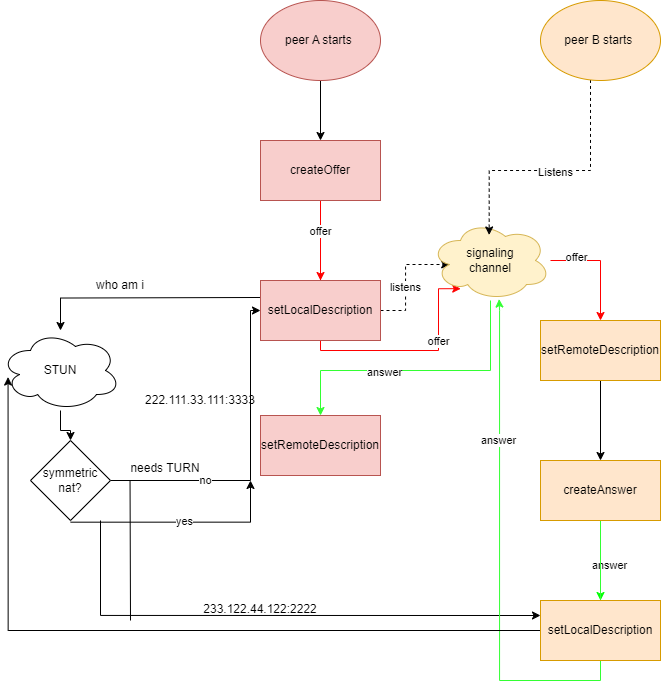

The diagram above was exported from draw.io. Its source (the exported page's mxGraphModel, read from the mxfile embedded in the PNG):
<mxGraphModel dx="1122" dy="844" grid="1" gridSize="10" guides="1" tooltips="1" connect="1" arrows="1" fold="1" page="1" pageScale="1" pageWidth="827" pageHeight="1169" math="0" shadow="0">
  <root>
    <mxCell id="0" />
    <mxCell id="1" parent="0" />
    <mxCell id="SdXBJiz5udGQ4mTzUqwV-5" value="" style="edgeStyle=orthogonalEdgeStyle;rounded=0;orthogonalLoop=1;jettySize=auto;html=1;strokeColor=#ff0000;" edge="1" parent="1" source="SdXBJiz5udGQ4mTzUqwV-1" target="SdXBJiz5udGQ4mTzUqwV-4">
      <mxGeometry relative="1" as="geometry" />
    </mxCell>
    <mxCell id="SdXBJiz5udGQ4mTzUqwV-41" style="edgeStyle=orthogonalEdgeStyle;rounded=0;orthogonalLoop=1;jettySize=auto;html=1;entryX=0.252;entryY=0.852;entryDx=0;entryDy=0;entryPerimeter=0;strokeColor=#ff0000;" edge="1" parent="1" source="SdXBJiz5udGQ4mTzUqwV-1" target="SdXBJiz5udGQ4mTzUqwV-21">
      <mxGeometry relative="1" as="geometry">
        <Array as="points">
          <mxPoint x="410" y="550" />
          <mxPoint x="528" y="550" />
          <mxPoint x="528" y="488" />
        </Array>
      </mxGeometry>
    </mxCell>
    <mxCell id="SdXBJiz5udGQ4mTzUqwV-45" value="offer" style="edgeLabel;html=1;align=center;verticalAlign=middle;resizable=0;points=[];" vertex="1" connectable="0" parent="SdXBJiz5udGQ4mTzUqwV-41">
      <mxGeometry x="-0.8256" y="-1" relative="1" as="geometry">
        <mxPoint as="offset" />
      </mxGeometry>
    </mxCell>
    <mxCell id="SdXBJiz5udGQ4mTzUqwV-54" value="offer" style="edgeLabel;html=1;align=center;verticalAlign=middle;resizable=0;points=[];" vertex="1" connectable="0" parent="SdXBJiz5udGQ4mTzUqwV-41">
      <mxGeometry x="0.5782" y="1" relative="1" as="geometry">
        <mxPoint as="offset" />
      </mxGeometry>
    </mxCell>
    <mxCell id="SdXBJiz5udGQ4mTzUqwV-1" value="createOffer" style="rounded=0;whiteSpace=wrap;html=1;fillColor=#f8cecc;strokeColor=#b85450;" vertex="1" parent="1">
      <mxGeometry x="350" y="340" width="120" height="60" as="geometry" />
    </mxCell>
    <mxCell id="SdXBJiz5udGQ4mTzUqwV-3" value="" style="edgeStyle=orthogonalEdgeStyle;rounded=0;orthogonalLoop=1;jettySize=auto;html=1;" edge="1" parent="1" source="SdXBJiz5udGQ4mTzUqwV-2" target="SdXBJiz5udGQ4mTzUqwV-1">
      <mxGeometry relative="1" as="geometry" />
    </mxCell>
    <mxCell id="SdXBJiz5udGQ4mTzUqwV-2" value="peer A starts&amp;nbsp;" style="ellipse;whiteSpace=wrap;html=1;fillColor=#f8cecc;strokeColor=#b85450;" vertex="1" parent="1">
      <mxGeometry x="350" y="200" width="120" height="80" as="geometry" />
    </mxCell>
    <mxCell id="SdXBJiz5udGQ4mTzUqwV-7" style="edgeStyle=orthogonalEdgeStyle;rounded=0;orthogonalLoop=1;jettySize=auto;html=1;" edge="1" parent="1" target="SdXBJiz5udGQ4mTzUqwV-6">
      <mxGeometry relative="1" as="geometry">
        <mxPoint x="359.96" y="496.96" as="sourcePoint" />
        <mxPoint x="209.99999999999997" y="530" as="targetPoint" />
      </mxGeometry>
    </mxCell>
    <mxCell id="SdXBJiz5udGQ4mTzUqwV-46" style="edgeStyle=orthogonalEdgeStyle;rounded=0;orthogonalLoop=1;jettySize=auto;html=1;entryX=0.16;entryY=0.55;entryDx=0;entryDy=0;entryPerimeter=0;dashed=1;" edge="1" parent="1" source="SdXBJiz5udGQ4mTzUqwV-4" target="SdXBJiz5udGQ4mTzUqwV-21">
      <mxGeometry relative="1" as="geometry" />
    </mxCell>
    <mxCell id="SdXBJiz5udGQ4mTzUqwV-47" value="listens" style="edgeLabel;html=1;align=center;verticalAlign=middle;resizable=0;points=[];" vertex="1" connectable="0" parent="SdXBJiz5udGQ4mTzUqwV-46">
      <mxGeometry x="-0.1525" y="1" relative="1" as="geometry">
        <mxPoint as="offset" />
      </mxGeometry>
    </mxCell>
    <mxCell id="SdXBJiz5udGQ4mTzUqwV-4" value="setLocalDescription" style="rounded=0;whiteSpace=wrap;html=1;fillColor=#f8cecc;strokeColor=#b85450;" vertex="1" parent="1">
      <mxGeometry x="350" y="480" width="120" height="60" as="geometry" />
    </mxCell>
    <mxCell id="SdXBJiz5udGQ4mTzUqwV-15" value="" style="edgeStyle=orthogonalEdgeStyle;rounded=0;orthogonalLoop=1;jettySize=auto;html=1;" edge="1" parent="1" source="SdXBJiz5udGQ4mTzUqwV-6" target="SdXBJiz5udGQ4mTzUqwV-13">
      <mxGeometry relative="1" as="geometry" />
    </mxCell>
    <mxCell id="SdXBJiz5udGQ4mTzUqwV-6" value="STUN" style="ellipse;shape=cloud;whiteSpace=wrap;html=1;" vertex="1" parent="1">
      <mxGeometry x="90" y="530" width="120" height="80" as="geometry" />
    </mxCell>
    <mxCell id="SdXBJiz5udGQ4mTzUqwV-9" value="who am i" style="text;html=1;strokeColor=none;fillColor=none;align=center;verticalAlign=middle;whiteSpace=wrap;rounded=0;" vertex="1" parent="1">
      <mxGeometry x="180" y="470" width="60" height="30" as="geometry" />
    </mxCell>
    <mxCell id="SdXBJiz5udGQ4mTzUqwV-10" value="222.111.33.111:3333" style="text;html=1;strokeColor=none;fillColor=none;align=center;verticalAlign=middle;whiteSpace=wrap;rounded=0;" vertex="1" parent="1">
      <mxGeometry x="260" y="585" width="60" height="30" as="geometry" />
    </mxCell>
    <mxCell id="SdXBJiz5udGQ4mTzUqwV-16" value="" style="edgeStyle=orthogonalEdgeStyle;rounded=0;orthogonalLoop=1;jettySize=auto;html=1;entryX=0;entryY=0.5;entryDx=0;entryDy=0;" edge="1" parent="1" source="SdXBJiz5udGQ4mTzUqwV-13" target="SdXBJiz5udGQ4mTzUqwV-4">
      <mxGeometry relative="1" as="geometry">
        <Array as="points">
          <mxPoint x="340" y="680" />
          <mxPoint x="340" y="510" />
        </Array>
      </mxGeometry>
    </mxCell>
    <mxCell id="SdXBJiz5udGQ4mTzUqwV-19" value="no" style="edgeLabel;html=1;align=center;verticalAlign=middle;resizable=0;points=[];" vertex="1" connectable="0" parent="SdXBJiz5udGQ4mTzUqwV-16">
      <mxGeometry x="-0.2176" y="1" relative="1" as="geometry">
        <mxPoint x="-30" as="offset" />
      </mxGeometry>
    </mxCell>
    <mxCell id="SdXBJiz5udGQ4mTzUqwV-17" style="edgeStyle=orthogonalEdgeStyle;rounded=0;orthogonalLoop=1;jettySize=auto;html=1;exitX=0.501;exitY=1.021;exitDx=0;exitDy=0;exitPerimeter=0;" edge="1" parent="1" source="SdXBJiz5udGQ4mTzUqwV-13">
      <mxGeometry relative="1" as="geometry">
        <mxPoint x="340" y="680" as="targetPoint" />
        <Array as="points">
          <mxPoint x="340" y="722" />
        </Array>
      </mxGeometry>
    </mxCell>
    <mxCell id="SdXBJiz5udGQ4mTzUqwV-18" value="yes" style="edgeLabel;html=1;align=center;verticalAlign=middle;resizable=0;points=[];" vertex="1" connectable="0" parent="SdXBJiz5udGQ4mTzUqwV-17">
      <mxGeometry x="0.2908" y="1" relative="1" as="geometry">
        <mxPoint x="-30" as="offset" />
      </mxGeometry>
    </mxCell>
    <mxCell id="SdXBJiz5udGQ4mTzUqwV-39" style="edgeStyle=orthogonalEdgeStyle;rounded=0;orthogonalLoop=1;jettySize=auto;html=1;entryX=0;entryY=0.25;entryDx=0;entryDy=0;" edge="1" parent="1" target="SdXBJiz5udGQ4mTzUqwV-32">
      <mxGeometry relative="1" as="geometry">
        <mxPoint x="190" y="720" as="sourcePoint" />
        <Array as="points">
          <mxPoint x="190" y="815" />
        </Array>
      </mxGeometry>
    </mxCell>
    <mxCell id="SdXBJiz5udGQ4mTzUqwV-13" value="symmetric nat?" style="rhombus;whiteSpace=wrap;html=1;" vertex="1" parent="1">
      <mxGeometry x="120" y="640" width="80" height="80" as="geometry" />
    </mxCell>
    <mxCell id="SdXBJiz5udGQ4mTzUqwV-20" value="needs TURN" style="text;html=1;strokeColor=none;fillColor=none;align=center;verticalAlign=middle;whiteSpace=wrap;rounded=0;" vertex="1" parent="1">
      <mxGeometry x="210" y="653" width="90" height="30" as="geometry" />
    </mxCell>
    <mxCell id="SdXBJiz5udGQ4mTzUqwV-29" style="edgeStyle=orthogonalEdgeStyle;rounded=0;orthogonalLoop=1;jettySize=auto;html=1;entryX=0.5;entryY=0;entryDx=0;entryDy=0;strokeColor=#ff0000;" edge="1" parent="1" source="SdXBJiz5udGQ4mTzUqwV-21" target="SdXBJiz5udGQ4mTzUqwV-26">
      <mxGeometry relative="1" as="geometry">
        <Array as="points">
          <mxPoint x="690" y="460" />
        </Array>
      </mxGeometry>
    </mxCell>
    <mxCell id="SdXBJiz5udGQ4mTzUqwV-42" value="offer" style="edgeLabel;html=1;align=center;verticalAlign=middle;resizable=0;points=[];" vertex="1" connectable="0" parent="SdXBJiz5udGQ4mTzUqwV-29">
      <mxGeometry x="-0.5188" y="4" relative="1" as="geometry">
        <mxPoint as="offset" />
      </mxGeometry>
    </mxCell>
    <mxCell id="SdXBJiz5udGQ4mTzUqwV-49" style="edgeStyle=orthogonalEdgeStyle;rounded=0;orthogonalLoop=1;jettySize=auto;html=1;strokeColor=#33ff33;" edge="1" parent="1" source="SdXBJiz5udGQ4mTzUqwV-21" target="SdXBJiz5udGQ4mTzUqwV-50">
      <mxGeometry relative="1" as="geometry">
        <mxPoint x="540" y="600" as="targetPoint" />
        <Array as="points">
          <mxPoint x="580" y="570" />
          <mxPoint x="410" y="570" />
        </Array>
      </mxGeometry>
    </mxCell>
    <mxCell id="SdXBJiz5udGQ4mTzUqwV-51" value="answer" style="edgeLabel;html=1;align=center;verticalAlign=middle;resizable=0;points=[];" vertex="1" connectable="0" parent="SdXBJiz5udGQ4mTzUqwV-49">
      <mxGeometry x="0.2349" y="1" relative="1" as="geometry">
        <mxPoint as="offset" />
      </mxGeometry>
    </mxCell>
    <mxCell id="SdXBJiz5udGQ4mTzUqwV-21" value="signaling &lt;br&gt;channel" style="ellipse;shape=cloud;whiteSpace=wrap;html=1;fillColor=#fff2cc;strokeColor=#d6b656;" vertex="1" parent="1">
      <mxGeometry x="520" y="420" width="120" height="80" as="geometry" />
    </mxCell>
    <mxCell id="SdXBJiz5udGQ4mTzUqwV-24" value="" style="edgeStyle=orthogonalEdgeStyle;rounded=0;orthogonalLoop=1;jettySize=auto;html=1;entryX=0.489;entryY=0.181;entryDx=0;entryDy=0;entryPerimeter=0;dashed=1;" edge="1" parent="1" source="SdXBJiz5udGQ4mTzUqwV-25" target="SdXBJiz5udGQ4mTzUqwV-21">
      <mxGeometry relative="1" as="geometry">
        <mxPoint x="740" y="340" as="targetPoint" />
        <Array as="points">
          <mxPoint x="680" y="370" />
          <mxPoint x="579" y="370" />
        </Array>
      </mxGeometry>
    </mxCell>
    <mxCell id="SdXBJiz5udGQ4mTzUqwV-27" value="Listens" style="edgeLabel;html=1;align=center;verticalAlign=middle;resizable=0;points=[];" vertex="1" connectable="0" parent="SdXBJiz5udGQ4mTzUqwV-24">
      <mxGeometry x="-0.0175" y="1" relative="1" as="geometry">
        <mxPoint as="offset" />
      </mxGeometry>
    </mxCell>
    <mxCell id="SdXBJiz5udGQ4mTzUqwV-25" value="peer B starts&amp;nbsp;" style="ellipse;whiteSpace=wrap;html=1;fillColor=#ffe6cc;strokeColor=#d79b00;" vertex="1" parent="1">
      <mxGeometry x="630" y="200" width="120" height="80" as="geometry" />
    </mxCell>
    <mxCell id="SdXBJiz5udGQ4mTzUqwV-31" value="" style="edgeStyle=orthogonalEdgeStyle;rounded=0;orthogonalLoop=1;jettySize=auto;html=1;" edge="1" parent="1" source="SdXBJiz5udGQ4mTzUqwV-26" target="SdXBJiz5udGQ4mTzUqwV-30">
      <mxGeometry relative="1" as="geometry" />
    </mxCell>
    <mxCell id="SdXBJiz5udGQ4mTzUqwV-26" value="setRemoteDescription" style="rounded=0;whiteSpace=wrap;html=1;fillColor=#ffe6cc;strokeColor=#d79b00;" vertex="1" parent="1">
      <mxGeometry x="630" y="520" width="120" height="60" as="geometry" />
    </mxCell>
    <mxCell id="SdXBJiz5udGQ4mTzUqwV-33" value="" style="edgeStyle=orthogonalEdgeStyle;rounded=0;orthogonalLoop=1;jettySize=auto;html=1;strokeColor=#00ff04;" edge="1" parent="1" source="SdXBJiz5udGQ4mTzUqwV-30" target="SdXBJiz5udGQ4mTzUqwV-32">
      <mxGeometry relative="1" as="geometry" />
    </mxCell>
    <mxCell id="SdXBJiz5udGQ4mTzUqwV-34" value="answer" style="edgeLabel;html=1;align=center;verticalAlign=middle;resizable=0;points=[];" vertex="1" connectable="0" parent="SdXBJiz5udGQ4mTzUqwV-33">
      <mxGeometry x="0.1316" y="8" relative="1" as="geometry">
        <mxPoint as="offset" />
      </mxGeometry>
    </mxCell>
    <mxCell id="SdXBJiz5udGQ4mTzUqwV-43" value="" style="edgeStyle=orthogonalEdgeStyle;rounded=0;orthogonalLoop=1;jettySize=auto;html=1;entryX=0.572;entryY=0.982;entryDx=0;entryDy=0;entryPerimeter=0;strokeColor=#33FF33;" edge="1" parent="1" source="SdXBJiz5udGQ4mTzUqwV-30" target="SdXBJiz5udGQ4mTzUqwV-21">
      <mxGeometry relative="1" as="geometry">
        <Array as="points">
          <mxPoint x="690" y="880" />
          <mxPoint x="589" y="880" />
          <mxPoint x="589" y="510" />
        </Array>
      </mxGeometry>
    </mxCell>
    <mxCell id="SdXBJiz5udGQ4mTzUqwV-55" value="answer" style="edgeLabel;html=1;align=center;verticalAlign=middle;resizable=0;points=[];" vertex="1" connectable="0" parent="SdXBJiz5udGQ4mTzUqwV-43">
      <mxGeometry x="0.559" y="2" relative="1" as="geometry">
        <mxPoint as="offset" />
      </mxGeometry>
    </mxCell>
    <mxCell id="SdXBJiz5udGQ4mTzUqwV-30" value="createAnswer" style="rounded=0;whiteSpace=wrap;html=1;fillColor=#ffe6cc;strokeColor=#d79b00;" vertex="1" parent="1">
      <mxGeometry x="630" y="660" width="120" height="60" as="geometry" />
    </mxCell>
    <mxCell id="SdXBJiz5udGQ4mTzUqwV-35" style="edgeStyle=orthogonalEdgeStyle;rounded=0;orthogonalLoop=1;jettySize=auto;html=1;entryX=0.063;entryY=0.582;entryDx=0;entryDy=0;entryPerimeter=0;" edge="1" parent="1" source="SdXBJiz5udGQ4mTzUqwV-32" target="SdXBJiz5udGQ4mTzUqwV-6">
      <mxGeometry relative="1" as="geometry">
        <mxPoint x="60" y="570" as="targetPoint" />
      </mxGeometry>
    </mxCell>
    <mxCell id="SdXBJiz5udGQ4mTzUqwV-32" value="setLocalDescription" style="rounded=0;whiteSpace=wrap;html=1;fillColor=#ffe6cc;strokeColor=#d79b00;" vertex="1" parent="1">
      <mxGeometry x="630" y="800" width="120" height="60" as="geometry" />
    </mxCell>
    <mxCell id="SdXBJiz5udGQ4mTzUqwV-40" value="233.122.44.122:2222" style="text;html=1;strokeColor=none;fillColor=none;align=center;verticalAlign=middle;whiteSpace=wrap;rounded=0;" vertex="1" parent="1">
      <mxGeometry x="320" y="794" width="60" height="30" as="geometry" />
    </mxCell>
    <mxCell id="SdXBJiz5udGQ4mTzUqwV-50" value="setRemoteDescription" style="rounded=0;whiteSpace=wrap;html=1;fillColor=#f8cecc;strokeColor=#b85450;" vertex="1" parent="1">
      <mxGeometry x="350" y="615" width="120" height="60" as="geometry" />
    </mxCell>
    <mxCell id="SdXBJiz5udGQ4mTzUqwV-53" value="" style="endArrow=none;html=1;rounded=0;entryX=0.106;entryY=0.917;entryDx=0;entryDy=0;entryPerimeter=0;" edge="1" parent="1" target="SdXBJiz5udGQ4mTzUqwV-20">
      <mxGeometry width="50" height="50" relative="1" as="geometry">
        <mxPoint x="220" y="820" as="sourcePoint" />
        <mxPoint x="230" y="683" as="targetPoint" />
      </mxGeometry>
    </mxCell>
  </root>
</mxGraphModel>